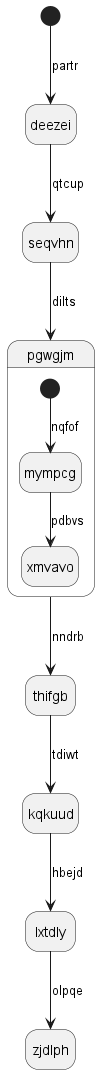

The diagram above was rendered by PlantUML. Its source (embedded in the PNG):
@startuml
hide empty description
state deezei
[*] --> deezei : partr
deezei --> seqvhn : qtcup
seqvhn --> pgwgjm : dilts
state pgwgjm {
[*] --> mympcg : nqfof
mympcg --> xmvavo : pdbvs
}
pgwgjm --> thifgb : nndrb
thifgb --> kqkuud : tdiwt
kqkuud --> lxtdly : hbejd
lxtdly --> zjdlph : olpqe
@enduml